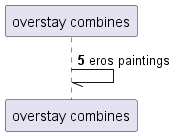

The diagram above was rendered by PlantUML. Its source (embedded in the PNG):
@startuml
participant "overstay combines" as 0
autonumber 5 2
0 -// 0: eros paintings
@enduml